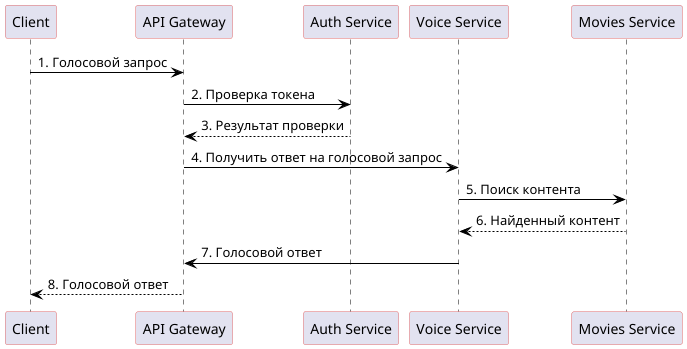

The diagram above was rendered by PlantUML. Its source (embedded in the PNG):
@startuml
skinparam sequence {
  ActorBorderColor #E26A6A
  ParticipantBorderColor #E26A6A
  LifeLineBorderColor #000000
  ArrowColor #000000
  FontSize 14
}

participant Client as client
participant "API Gateway" as api_gateway
participant "Auth Service" as auth_service
participant "Voice Service" as voice_service
participant "Movies Service" as movie_service

client -> api_gateway : 1. Голосовой запрос

api_gateway -> auth_service : 2. Проверка токена

auth_service --> api_gateway : 3. Результат проверки

api_gateway -> voice_service : 4. Получить ответ на голосовой запрос

voice_service -> movie_service : 5. Поиск контента

movie_service --> voice_service : 6. Найденный контент

voice_service -> api_gateway : 7. Голосовой ответ

api_gateway --> client : 8. Голосовой ответ
@enduml